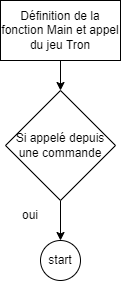

The diagram above was exported from draw.io. Its source (the exported page's mxGraphModel, read from the mxfile embedded in the PNG):
<mxGraphModel dx="782" dy="1217" grid="1" gridSize="10" guides="1" tooltips="1" connect="1" arrows="1" fold="1" page="1" pageScale="1" pageWidth="827" pageHeight="1169" math="0" shadow="0">
  <root>
    <mxCell id="0" />
    <mxCell id="1" parent="0" />
    <mxCell id="f9uNtL-T55j4lfYk072p-40" value="" style="edgeStyle=orthogonalEdgeStyle;rounded=0;orthogonalLoop=1;jettySize=auto;html=1;" edge="1" parent="1" source="f9uNtL-T55j4lfYk072p-41" target="f9uNtL-T55j4lfYk072p-43">
      <mxGeometry relative="1" as="geometry" />
    </mxCell>
    <mxCell id="f9uNtL-T55j4lfYk072p-41" value="Définition de la fonction Main et appel du jeu Tron" style="whiteSpace=wrap;html=1;" vertex="1" parent="1">
      <mxGeometry x="241" y="250" width="120" height="60" as="geometry" />
    </mxCell>
    <mxCell id="f9uNtL-T55j4lfYk072p-46" value="" style="edgeStyle=orthogonalEdgeStyle;rounded=0;orthogonalLoop=1;jettySize=auto;html=1;" edge="1" parent="1" source="f9uNtL-T55j4lfYk072p-43" target="f9uNtL-T55j4lfYk072p-45">
      <mxGeometry relative="1" as="geometry" />
    </mxCell>
    <mxCell id="f9uNtL-T55j4lfYk072p-43" value="Si appelé depuis une commande" style="rhombus;whiteSpace=wrap;html=1;" vertex="1" parent="1">
      <mxGeometry x="246" y="340" width="110" height="110" as="geometry" />
    </mxCell>
    <mxCell id="f9uNtL-T55j4lfYk072p-44" value="oui" style="text;html=1;strokeColor=none;fillColor=none;align=center;verticalAlign=middle;whiteSpace=wrap;rounded=0;" vertex="1" parent="1">
      <mxGeometry x="241" y="450" width="60" height="30" as="geometry" />
    </mxCell>
    <mxCell id="f9uNtL-T55j4lfYk072p-45" value="start" style="ellipse;whiteSpace=wrap;html=1;aspect=fixed;" vertex="1" parent="1">
      <mxGeometry x="281" y="490" width="40" height="40" as="geometry" />
    </mxCell>
  </root>
</mxGraphModel>